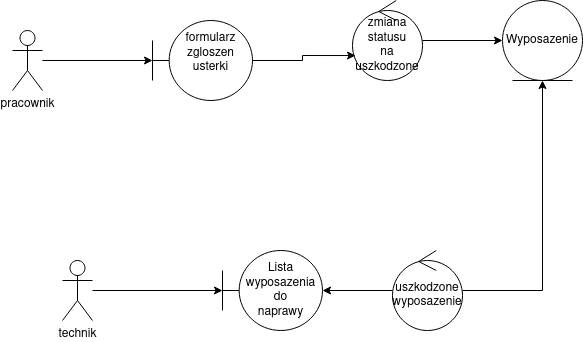

The diagram above was exported from draw.io. Its source (the exported page's mxGraphModel, read from the mxfile embedded in the PNG):
<mxGraphModel dx="1352" dy="883" grid="1" gridSize="10" guides="1" tooltips="1" connect="1" arrows="1" fold="1" page="1" pageScale="1" pageWidth="850" pageHeight="1100" math="0" shadow="0">
  <root>
    <mxCell id="0" />
    <mxCell id="1" parent="0" />
    <mxCell id="SIG4BY9_BMLVcG_gTHVQ-12" edge="1" parent="1" source="SIG4BY9_BMLVcG_gTHVQ-1" style="edgeStyle=orthogonalEdgeStyle;rounded=0;orthogonalLoop=1;jettySize=auto;html=1;" target="SIG4BY9_BMLVcG_gTHVQ-4">
      <mxGeometry relative="1" as="geometry" />
    </mxCell>
    <mxCell id="SIG4BY9_BMLVcG_gTHVQ-1" parent="1" style="shape=umlActor;verticalLabelPosition=bottom;verticalAlign=top;html=1;" value="pracownik" vertex="1">
      <mxGeometry height="60" width="30" x="190" y="460" as="geometry" />
    </mxCell>
    <mxCell id="SIG4BY9_BMLVcG_gTHVQ-2" parent="1" style="shape=umlActor;verticalLabelPosition=bottom;verticalAlign=top;html=1;" value="technik" vertex="1">
      <mxGeometry height="60" width="30" x="240" y="690" as="geometry" />
    </mxCell>
    <mxCell id="SIG4BY9_BMLVcG_gTHVQ-3" parent="1" style="ellipse;shape=umlEntity;whiteSpace=wrap;html=1;" value="Wyposazenie" vertex="1">
      <mxGeometry height="80" width="80" x="680" y="430" as="geometry" />
    </mxCell>
    <mxCell id="SIG4BY9_BMLVcG_gTHVQ-4" parent="1" style="shape=umlBoundary;whiteSpace=wrap;html=1;" value="&lt;div&gt;formularz&lt;/div&gt;&lt;div&gt;zgloszen&lt;/div&gt;&lt;div&gt;usterki&lt;/div&gt;&lt;div&gt;&lt;br&gt;&lt;/div&gt;" vertex="1">
      <mxGeometry height="80" width="100" x="330" y="450" as="geometry" />
    </mxCell>
    <mxCell id="SIG4BY9_BMLVcG_gTHVQ-7" edge="1" parent="1" source="SIG4BY9_BMLVcG_gTHVQ-5" style="edgeStyle=orthogonalEdgeStyle;rounded=0;orthogonalLoop=1;jettySize=auto;html=1;" target="SIG4BY9_BMLVcG_gTHVQ-6">
      <mxGeometry relative="1" as="geometry" />
    </mxCell>
    <mxCell id="SIG4BY9_BMLVcG_gTHVQ-8" edge="1" parent="1" source="SIG4BY9_BMLVcG_gTHVQ-5" style="edgeStyle=orthogonalEdgeStyle;rounded=0;orthogonalLoop=1;jettySize=auto;html=1;" target="SIG4BY9_BMLVcG_gTHVQ-3">
      <mxGeometry relative="1" as="geometry" />
    </mxCell>
    <mxCell id="SIG4BY9_BMLVcG_gTHVQ-5" parent="1" style="ellipse;shape=umlControl;whiteSpace=wrap;html=1;" value="&lt;div&gt;uszkodzone&lt;/div&gt;&lt;div&gt;wyposazenie&lt;/div&gt;" vertex="1">
      <mxGeometry height="80" width="70" x="570" y="680" as="geometry" />
    </mxCell>
    <mxCell id="SIG4BY9_BMLVcG_gTHVQ-6" parent="1" style="shape=umlBoundary;whiteSpace=wrap;html=1;" value="&lt;div&gt;Lista&lt;/div&gt;&lt;div&gt;wyposazenia&lt;/div&gt;&lt;div&gt;do&lt;/div&gt;&lt;div&gt;naprawy&lt;/div&gt;" vertex="1">
      <mxGeometry height="80" width="100" x="400" y="680" as="geometry" />
    </mxCell>
    <mxCell id="SIG4BY9_BMLVcG_gTHVQ-10" edge="1" parent="1" source="SIG4BY9_BMLVcG_gTHVQ-9" style="edgeStyle=orthogonalEdgeStyle;rounded=0;orthogonalLoop=1;jettySize=auto;html=1;entryX=0;entryY=0.5;entryDx=0;entryDy=0;" target="SIG4BY9_BMLVcG_gTHVQ-3">
      <mxGeometry relative="1" as="geometry" />
    </mxCell>
    <mxCell id="SIG4BY9_BMLVcG_gTHVQ-9" parent="1" style="ellipse;shape=umlControl;whiteSpace=wrap;html=1;" value="&lt;div&gt;zmiana statusu&lt;/div&gt;&lt;div&gt;na&lt;/div&gt;&lt;div&gt;uszkodzone&lt;/div&gt;" vertex="1">
      <mxGeometry height="80" width="70" x="530" y="430" as="geometry" />
    </mxCell>
    <mxCell id="SIG4BY9_BMLVcG_gTHVQ-11" edge="1" parent="1" source="SIG4BY9_BMLVcG_gTHVQ-4" style="edgeStyle=orthogonalEdgeStyle;rounded=0;orthogonalLoop=1;jettySize=auto;html=1;entryX=0.043;entryY=0.688;entryDx=0;entryDy=0;entryPerimeter=0;" target="SIG4BY9_BMLVcG_gTHVQ-9">
      <mxGeometry relative="1" as="geometry" />
    </mxCell>
    <mxCell id="SIG4BY9_BMLVcG_gTHVQ-13" edge="1" parent="1" source="SIG4BY9_BMLVcG_gTHVQ-2" style="edgeStyle=orthogonalEdgeStyle;rounded=0;orthogonalLoop=1;jettySize=auto;html=1;" target="SIG4BY9_BMLVcG_gTHVQ-6">
      <mxGeometry relative="1" as="geometry" />
    </mxCell>
  </root>
</mxGraphModel>